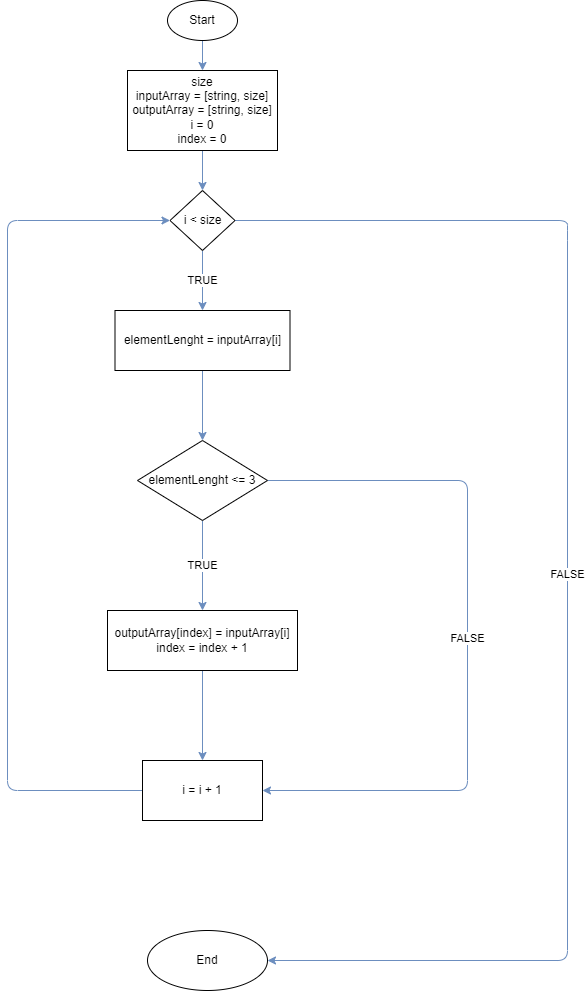

The diagram above was exported from draw.io. Its source (the exported page's mxGraphModel, read from the mxfile embedded in the PNG):
<mxGraphModel dx="1165" dy="488" grid="1" gridSize="10" guides="1" tooltips="1" connect="1" arrows="1" fold="1" page="1" pageScale="1" pageWidth="827" pageHeight="1169" math="0" shadow="0">
  <root>
    <mxCell id="0" />
    <mxCell id="1" parent="0" />
    <mxCell id="6" value="" style="edgeStyle=none;html=1;fillColor=#dae8fc;strokeColor=#6c8ebf;" parent="1" source="2" target="5" edge="1">
      <mxGeometry relative="1" as="geometry" />
    </mxCell>
    <mxCell id="2" value="Start" style="ellipse;whiteSpace=wrap;html=1;" parent="1" vertex="1">
      <mxGeometry x="360" y="10" width="70" height="40" as="geometry" />
    </mxCell>
    <mxCell id="10" value="" style="edgeStyle=none;html=1;fillColor=#dae8fc;strokeColor=#6c8ebf;" parent="1" source="5" target="9" edge="1">
      <mxGeometry relative="1" as="geometry" />
    </mxCell>
    <mxCell id="5" value="size&lt;br&gt;inputArray = [string, size]&lt;br&gt;outputArray = [string, size]&lt;br&gt;i = 0&lt;br&gt;index = 0" style="whiteSpace=wrap;html=1;" parent="1" vertex="1">
      <mxGeometry x="320" y="80" width="150" height="80" as="geometry" />
    </mxCell>
    <mxCell id="14" value="TRUE" style="edgeStyle=none;html=1;fillColor=#dae8fc;strokeColor=#6c8ebf;" parent="1" source="9" target="13" edge="1">
      <mxGeometry relative="1" as="geometry" />
    </mxCell>
    <mxCell id="21" value="FALSE" style="edgeStyle=none;html=1;fillColor=#dae8fc;strokeColor=#6c8ebf;" parent="1" source="9" target="20" edge="1">
      <mxGeometry relative="1" as="geometry">
        <Array as="points">
          <mxPoint x="760" y="230" />
          <mxPoint x="760" y="240" />
          <mxPoint x="760" y="970" />
        </Array>
      </mxGeometry>
    </mxCell>
    <mxCell id="9" value="i &amp;lt; size" style="rhombus;whiteSpace=wrap;html=1;" parent="1" vertex="1">
      <mxGeometry x="362.5" y="200" width="65" height="60" as="geometry" />
    </mxCell>
    <mxCell id="16" value="" style="edgeStyle=none;html=1;fillColor=#dae8fc;strokeColor=#6c8ebf;" parent="1" source="13" target="15" edge="1">
      <mxGeometry relative="1" as="geometry" />
    </mxCell>
    <mxCell id="13" value="elementLenght = inputArray[i]" style="whiteSpace=wrap;html=1;" parent="1" vertex="1">
      <mxGeometry x="307.5" y="320" width="175" height="60" as="geometry" />
    </mxCell>
    <mxCell id="18" value="TRUE" style="edgeStyle=none;html=1;fillColor=#dae8fc;strokeColor=#6c8ebf;" parent="1" source="15" target="17" edge="1">
      <mxGeometry relative="1" as="geometry" />
    </mxCell>
    <mxCell id="24" value="FALSE" style="edgeStyle=none;html=1;fillColor=#dae8fc;strokeColor=#6c8ebf;" parent="1" source="15" target="23" edge="1">
      <mxGeometry relative="1" as="geometry">
        <Array as="points">
          <mxPoint x="660" y="490" />
          <mxPoint x="660" y="800" />
        </Array>
      </mxGeometry>
    </mxCell>
    <mxCell id="15" value="elementLenght &amp;lt;= 3" style="rhombus;whiteSpace=wrap;html=1;" parent="1" vertex="1">
      <mxGeometry x="330" y="450" width="130" height="80" as="geometry" />
    </mxCell>
    <mxCell id="25" style="edgeStyle=none;html=1;entryX=0.5;entryY=0;entryDx=0;entryDy=0;fillColor=#dae8fc;strokeColor=#6c8ebf;" parent="1" source="17" target="23" edge="1">
      <mxGeometry relative="1" as="geometry" />
    </mxCell>
    <mxCell id="17" value="outputArray[index] = inputArray[i]&lt;br&gt;index = index + 1" style="whiteSpace=wrap;html=1;" parent="1" vertex="1">
      <mxGeometry x="300" y="620" width="190" height="60" as="geometry" />
    </mxCell>
    <mxCell id="20" value="End" style="ellipse;whiteSpace=wrap;html=1;" parent="1" vertex="1">
      <mxGeometry x="340" y="940" width="120" height="60" as="geometry" />
    </mxCell>
    <mxCell id="26" style="edgeStyle=none;html=1;fillColor=#dae8fc;strokeColor=#6c8ebf;" parent="1" source="23" target="9" edge="1">
      <mxGeometry relative="1" as="geometry">
        <Array as="points">
          <mxPoint x="200" y="800" />
          <mxPoint x="200" y="230" />
        </Array>
      </mxGeometry>
    </mxCell>
    <mxCell id="23" value="i = i + 1" style="whiteSpace=wrap;html=1;" parent="1" vertex="1">
      <mxGeometry x="335" y="770" width="120" height="60" as="geometry" />
    </mxCell>
  </root>
</mxGraphModel>